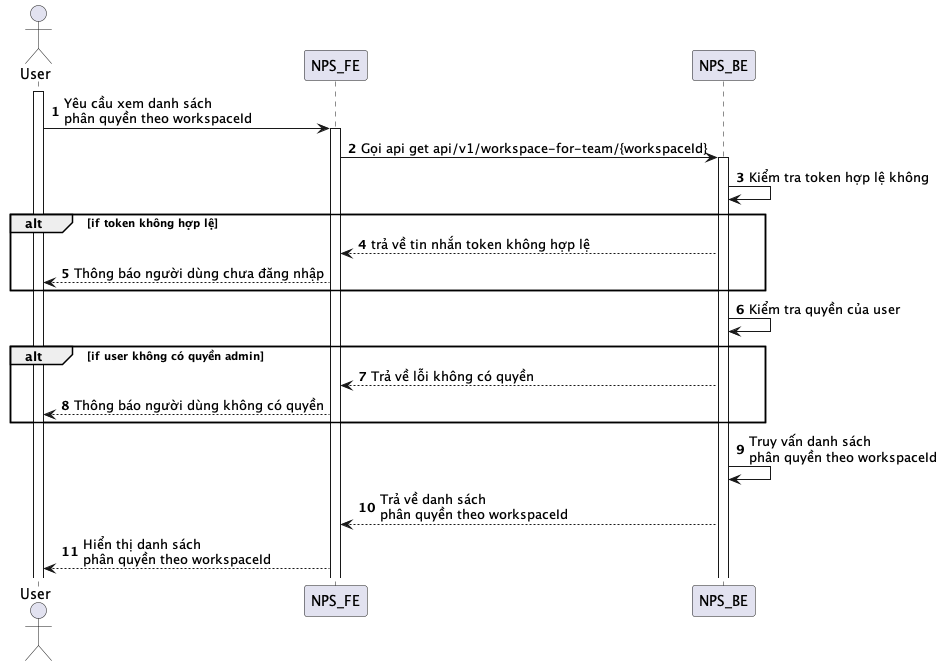

The diagram above was rendered by PlantUML. Its source (embedded in the PNG):
@startuml
autonumber
actor User
activate User
User -> NPS_FE: Yêu cầu xem danh sách \nphân quyền theo workspaceId
activate NPS_FE
NPS_FE -> NPS_BE: Gọi api get api/v1/workspace-for-team/{workspaceId}
activate NPS_BE
NPS_BE -> NPS_BE: Kiểm tra token hợp lệ không
alt if token không hợp lệ
NPS_BE --> NPS_FE: trả về tin nhắn token không hợp lệ
NPS_FE --> User: Thông báo người dùng chưa đăng nhập
end
NPS_BE -> NPS_BE: Kiểm tra quyền của user
alt if user không có quyền admin
NPS_BE --> NPS_FE: Trả về lỗi không có quyền
NPS_FE --> User: Thông báo người dùng không có quyền
end
NPS_BE -> NPS_BE: Truy vấn danh sách\nphân quyền theo workspaceId
NPS_BE --> NPS_FE: Trả về danh sách\nphân quyền theo workspaceId
NPS_FE --> User: Hiển thị danh sách\nphân quyền theo workspaceId
@enduml